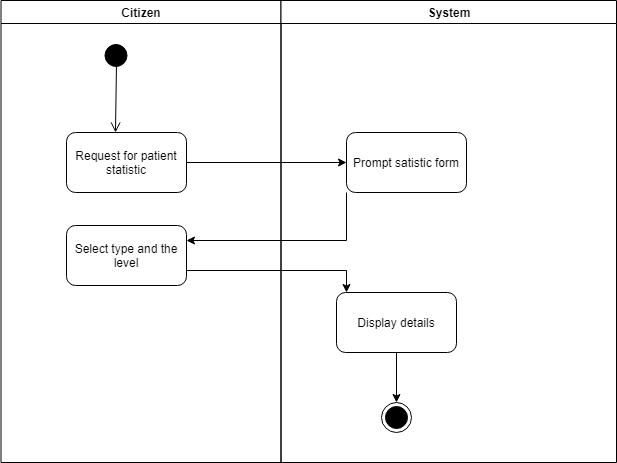

The diagram above was exported from draw.io. Its source (the exported page's mxGraphModel, read from the mxfile embedded in the PNG):
<mxGraphModel dx="868" dy="434" grid="1" gridSize="10" guides="1" tooltips="1" connect="1" arrows="1" fold="1" page="1" pageScale="1" pageWidth="1169" pageHeight="826" background="#ffffff" math="0" shadow="0">
  <root>
    <mxCell id="0" />
    <mxCell id="1" parent="0" />
    <mxCell id="2" value="Citizen" style="swimlane;whiteSpace=wrap;startSize=23;" parent="1" vertex="1">
      <mxGeometry x="164.5" y="128" width="280" height="462" as="geometry" />
    </mxCell>
    <mxCell id="5" value="" style="ellipse;shape=startState;fillColor=#000000;" parent="2" vertex="1">
      <mxGeometry x="100" y="40" width="30" height="30" as="geometry" />
    </mxCell>
    <mxCell id="6" value="" style="elbow=horizontal;verticalAlign=bottom;endArrow=open;endSize=8;endFill=1;rounded=0;" parent="2" edge="1">
      <mxGeometry x="100" y="40" as="geometry">
        <mxPoint x="114.5" y="132" as="targetPoint" />
        <mxPoint x="115.5" y="62" as="sourcePoint" />
      </mxGeometry>
    </mxCell>
    <mxCell id="Wj99lCbjgxNr7BIbR3Yi-41" value="Request for patient statistic" style="rounded=1;whiteSpace=wrap;html=1;strokeColor=#000000;fillColor=#FFFFFF;" parent="2" vertex="1">
      <mxGeometry x="65.5" y="132" width="120" height="60" as="geometry" />
    </mxCell>
    <mxCell id="Wj99lCbjgxNr7BIbR3Yi-45" value="Select type and the level" style="rounded=1;whiteSpace=wrap;html=1;strokeColor=#000000;fillColor=#FFFFFF;" parent="2" vertex="1">
      <mxGeometry x="65.5" y="225" width="120" height="60" as="geometry" />
    </mxCell>
    <mxCell id="3" value="System" style="swimlane;whiteSpace=wrap;startSize=23;" parent="1" vertex="1">
      <mxGeometry x="444.5" y="128" width="335.5" height="462" as="geometry" />
    </mxCell>
    <mxCell id="Wj99lCbjgxNr7BIbR3Yi-43" value="Prompt satistic form" style="rounded=1;whiteSpace=wrap;html=1;strokeColor=#000000;fillColor=#FFFFFF;" parent="3" vertex="1">
      <mxGeometry x="65.5" y="132" width="120" height="60" as="geometry" />
    </mxCell>
    <mxCell id="Wj99lCbjgxNr7BIbR3Yi-56" style="edgeStyle=orthogonalEdgeStyle;rounded=0;orthogonalLoop=1;jettySize=auto;html=1;exitX=0.5;exitY=1;exitDx=0;exitDy=0;strokeColor=#000000;" parent="3" source="Wj99lCbjgxNr7BIbR3Yi-54" target="Wj99lCbjgxNr7BIbR3Yi-55" edge="1">
      <mxGeometry relative="1" as="geometry">
        <mxPoint x="255.5" y="432" as="sourcePoint" />
      </mxGeometry>
    </mxCell>
    <mxCell id="Wj99lCbjgxNr7BIbR3Yi-54" value="Display details" style="rounded=1;whiteSpace=wrap;html=1;strokeColor=#000000;fillColor=#FFFFFF;" parent="3" vertex="1">
      <mxGeometry x="55.5" y="292" width="120" height="60" as="geometry" />
    </mxCell>
    <mxCell id="Wj99lCbjgxNr7BIbR3Yi-55" value="" style="ellipse;html=1;shape=endState;fillColor=#000000;" parent="3" vertex="1">
      <mxGeometry x="100.5" y="402" width="30" height="30" as="geometry" />
    </mxCell>
    <mxCell id="Wj99lCbjgxNr7BIbR3Yi-44" style="edgeStyle=orthogonalEdgeStyle;rounded=0;orthogonalLoop=1;jettySize=auto;html=1;exitX=1;exitY=0.5;exitDx=0;exitDy=0;strokeColor=#000000;" parent="1" source="Wj99lCbjgxNr7BIbR3Yi-41" target="Wj99lCbjgxNr7BIbR3Yi-43" edge="1">
      <mxGeometry relative="1" as="geometry" />
    </mxCell>
    <mxCell id="Wj99lCbjgxNr7BIbR3Yi-46" style="edgeStyle=orthogonalEdgeStyle;rounded=0;orthogonalLoop=1;jettySize=auto;html=1;exitX=0;exitY=1;exitDx=0;exitDy=0;entryX=1;entryY=0.25;entryDx=0;entryDy=0;strokeColor=#000000;" parent="1" source="Wj99lCbjgxNr7BIbR3Yi-43" target="Wj99lCbjgxNr7BIbR3Yi-45" edge="1">
      <mxGeometry relative="1" as="geometry" />
    </mxCell>
    <mxCell id="Wj99lCbjgxNr7BIbR3Yi-48" style="edgeStyle=orthogonalEdgeStyle;rounded=0;orthogonalLoop=1;jettySize=auto;html=1;exitX=1;exitY=0.75;exitDx=0;exitDy=0;entryX=0;entryY=0.5;entryDx=0;entryDy=0;strokeColor=#000000;" parent="1" source="Wj99lCbjgxNr7BIbR3Yi-45" edge="1">
      <mxGeometry relative="1" as="geometry">
        <mxPoint x="510" y="420" as="targetPoint" />
      </mxGeometry>
    </mxCell>
  </root>
</mxGraphModel>